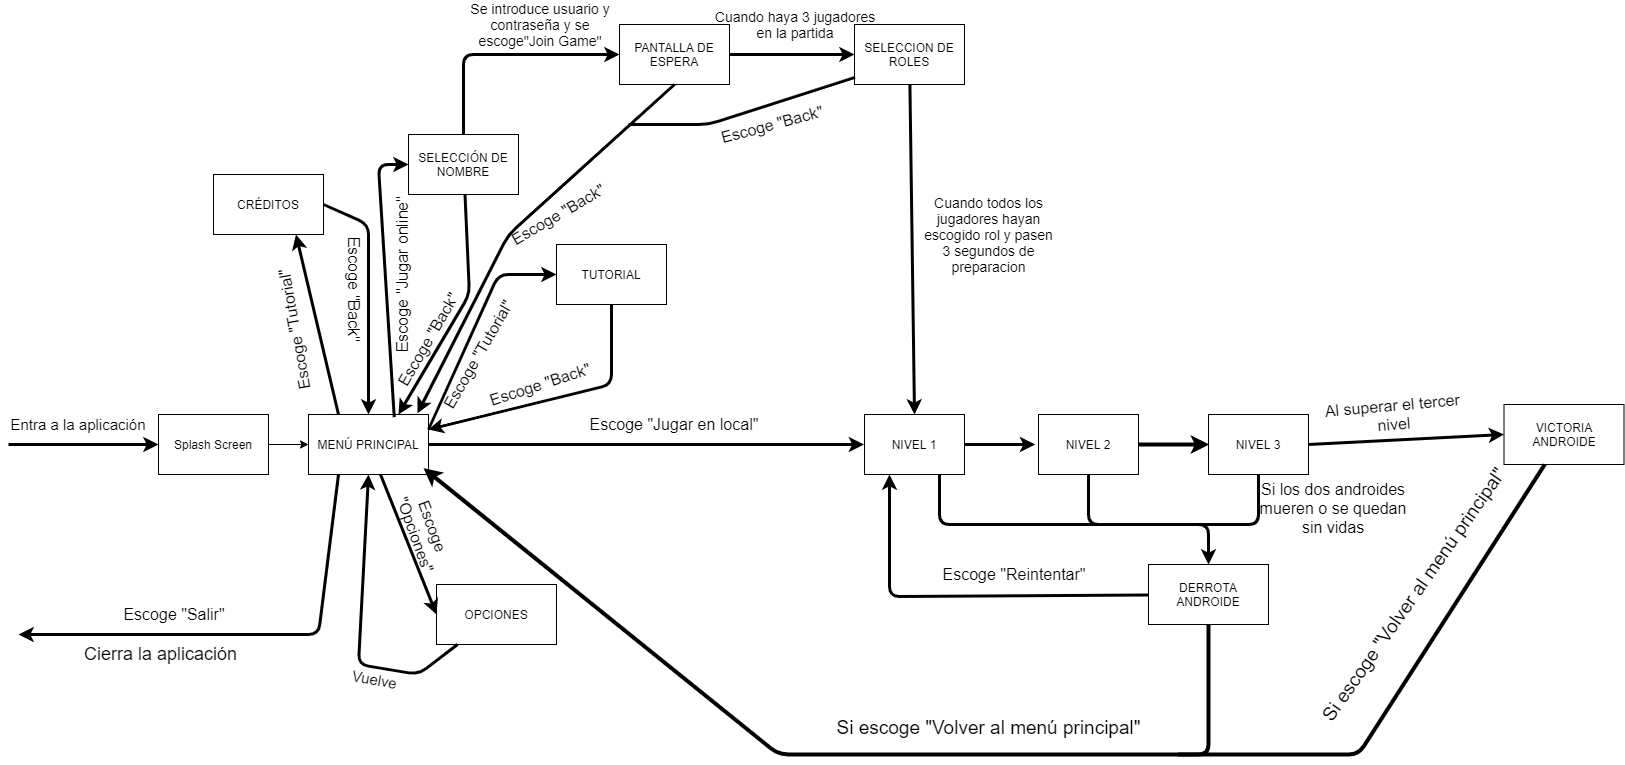

The diagram above was exported from draw.io. Its source (the exported page's mxGraphModel, read from the mxfile embedded in the PNG):
<mxGraphModel dx="2048" dy="625" grid="1" gridSize="10" guides="1" tooltips="1" connect="1" arrows="1" fold="1" page="1" pageScale="1" pageWidth="827" pageHeight="1169" math="0" shadow="0">
  <root>
    <mxCell id="0" />
    <mxCell id="1" parent="0" />
    <mxCell id="gk_9_PPHWFRLEavulNDe-1" value="MENÚ PRINCIPAL" style="rounded=0;whiteSpace=wrap;html=1;" parent="1" vertex="1">
      <mxGeometry x="210" y="490" width="120" height="60" as="geometry" />
    </mxCell>
    <mxCell id="gk_9_PPHWFRLEavulNDe-2" value="Splash Screen" style="rounded=0;whiteSpace=wrap;html=1;" parent="1" vertex="1">
      <mxGeometry x="60" y="490" width="110" height="60" as="geometry" />
    </mxCell>
    <mxCell id="gk_9_PPHWFRLEavulNDe-3" value="" style="endArrow=classic;html=1;entryX=0;entryY=0.5;entryDx=0;entryDy=0;strokeWidth=3;" parent="1" target="gk_9_PPHWFRLEavulNDe-2" edge="1">
      <mxGeometry width="50" height="50" relative="1" as="geometry">
        <mxPoint x="-90" y="520" as="sourcePoint" />
        <mxPoint x="110" y="570" as="targetPoint" />
      </mxGeometry>
    </mxCell>
    <mxCell id="gk_9_PPHWFRLEavulNDe-4" value="" style="endArrow=classic;html=1;entryX=0;entryY=0.5;entryDx=0;entryDy=0;" parent="1" source="gk_9_PPHWFRLEavulNDe-2" target="gk_9_PPHWFRLEavulNDe-1" edge="1">
      <mxGeometry width="50" height="50" relative="1" as="geometry">
        <mxPoint x="170" y="570" as="sourcePoint" />
        <mxPoint x="240.71067811865476" y="520" as="targetPoint" />
      </mxGeometry>
    </mxCell>
    <mxCell id="gk_9_PPHWFRLEavulNDe-5" value="OPCIONES" style="rounded=0;whiteSpace=wrap;html=1;" parent="1" vertex="1">
      <mxGeometry x="338" y="660" width="120" height="60" as="geometry" />
    </mxCell>
    <mxCell id="gk_9_PPHWFRLEavulNDe-9" value="" style="endArrow=classic;html=1;strokeWidth=3;entryX=0;entryY=0.5;entryDx=0;entryDy=0;" parent="1" source="gk_9_PPHWFRLEavulNDe-1" target="gk_9_PPHWFRLEavulNDe-5" edge="1">
      <mxGeometry width="50" height="50" relative="1" as="geometry">
        <mxPoint x="270" y="600" as="sourcePoint" />
        <mxPoint x="270" y="620.7106781186548" as="targetPoint" />
      </mxGeometry>
    </mxCell>
    <mxCell id="gk_9_PPHWFRLEavulNDe-11" value="&lt;font style=&quot;font-size: 16px&quot;&gt;Escoge &quot;Jugar en local&quot;&lt;/font&gt;" style="text;html=1;strokeColor=none;fillColor=none;align=center;verticalAlign=middle;whiteSpace=wrap;rounded=0;" parent="1" vertex="1">
      <mxGeometry x="460" y="480" width="232" height="40" as="geometry" />
    </mxCell>
    <mxCell id="gk_9_PPHWFRLEavulNDe-12" value="&lt;font style=&quot;font-size: 16px&quot;&gt;Escoge&lt;br&gt;&amp;nbsp;&quot;Opciones&quot;&lt;/font&gt;" style="text;html=1;strokeColor=none;fillColor=none;align=center;verticalAlign=middle;whiteSpace=wrap;rounded=0;rotation=70;" parent="1" vertex="1">
      <mxGeometry x="210" y="585" width="232" height="40" as="geometry" />
    </mxCell>
    <mxCell id="gk_9_PPHWFRLEavulNDe-13" value="" style="endArrow=classic;html=1;strokeWidth=3;entryX=0.5;entryY=1;entryDx=0;entryDy=0;" parent="1" source="gk_9_PPHWFRLEavulNDe-5" target="gk_9_PPHWFRLEavulNDe-1" edge="1">
      <mxGeometry width="50" height="50" relative="1" as="geometry">
        <mxPoint x="420" y="720" as="sourcePoint" />
        <mxPoint x="210" y="741" as="targetPoint" />
        <Array as="points">
          <mxPoint x="320" y="750" />
          <mxPoint x="260" y="740" />
        </Array>
      </mxGeometry>
    </mxCell>
    <mxCell id="gk_9_PPHWFRLEavulNDe-14" value="&lt;font style=&quot;font-size: 15px&quot;&gt;Vuelve&lt;/font&gt;" style="text;html=1;strokeColor=none;fillColor=none;align=center;verticalAlign=middle;whiteSpace=wrap;rounded=0;rotation=10;" parent="1" vertex="1">
      <mxGeometry x="210" y="730" width="133" height="50" as="geometry" />
    </mxCell>
    <mxCell id="gk_9_PPHWFRLEavulNDe-25" value="&lt;font style=&quot;font-size: 15px&quot;&gt;Entra a la aplicación&lt;/font&gt;" style="text;html=1;strokeColor=none;fillColor=none;align=center;verticalAlign=middle;whiteSpace=wrap;rounded=0;" parent="1" vertex="1">
      <mxGeometry x="-90" y="480" width="140" height="40" as="geometry" />
    </mxCell>
    <mxCell id="gk_9_PPHWFRLEavulNDe-26" value="" style="endArrow=classic;html=1;strokeWidth=3;exitX=0.25;exitY=1;exitDx=0;exitDy=0;" parent="1" source="gk_9_PPHWFRLEavulNDe-1" edge="1">
      <mxGeometry width="50" height="50" relative="1" as="geometry">
        <mxPoint x="270" y="600" as="sourcePoint" />
        <mxPoint x="-80" y="710" as="targetPoint" />
        <Array as="points">
          <mxPoint x="220" y="710" />
        </Array>
      </mxGeometry>
    </mxCell>
    <mxCell id="gk_9_PPHWFRLEavulNDe-27" value="&lt;font style=&quot;font-size: 16px&quot;&gt;Escoge &quot;Salir&quot;&lt;/font&gt;" style="text;html=1;strokeColor=none;fillColor=none;align=center;verticalAlign=middle;whiteSpace=wrap;rounded=0;" parent="1" vertex="1">
      <mxGeometry x="-40" y="670" width="232" height="40" as="geometry" />
    </mxCell>
    <mxCell id="gk_9_PPHWFRLEavulNDe-28" value="&lt;font style=&quot;font-size: 18px&quot;&gt;Cierra la aplicación&lt;/font&gt;" style="text;html=1;strokeColor=none;fillColor=none;align=center;verticalAlign=middle;whiteSpace=wrap;rounded=0;" parent="1" vertex="1">
      <mxGeometry x="-25" y="710" width="175" height="40" as="geometry" />
    </mxCell>
    <mxCell id="gk_9_PPHWFRLEavulNDe-41" value="" style="endArrow=classic;html=1;strokeWidth=3;entryX=0;entryY=0.5;entryDx=0;entryDy=0;exitX=1;exitY=0.5;exitDx=0;exitDy=0;" parent="1" source="gk_9_PPHWFRLEavulNDe-1" edge="1">
      <mxGeometry width="50" height="50" relative="1" as="geometry">
        <mxPoint x="870" y="540.4545454545455" as="sourcePoint" />
        <mxPoint x="765.5" y="520" as="targetPoint" />
      </mxGeometry>
    </mxCell>
    <mxCell id="gk_9_PPHWFRLEavulNDe-64" value="&lt;font style=&quot;font-size: 19px&quot;&gt;Si escoge &quot;Volver al menú principal&quot;&lt;/font&gt;" style="text;html=1;strokeColor=none;fillColor=none;align=center;verticalAlign=middle;whiteSpace=wrap;rounded=0;" parent="1" vertex="1">
      <mxGeometry x="724.5" y="780" width="331" height="46" as="geometry" />
    </mxCell>
    <mxCell id="m5a9ADl3pbeFoHz0pe6z-23" value="NIVEL 1" style="whiteSpace=wrap;html=1;align=center;verticalAlign=middle;container=1;recursiveResize=0;treeFolding=1;treeMoving=1;" parent="1" vertex="1">
      <mxGeometry x="766" y="490" width="100" height="60" as="geometry" />
    </mxCell>
    <mxCell id="m5a9ADl3pbeFoHz0pe6z-32" value="" style="endArrow=classic;html=1;strokeWidth=4;entryX=0.25;entryY=0;entryDx=0;entryDy=0;exitX=0.5;exitY=1;exitDx=0;exitDy=0;" parent="1" source="lOBrWP4fdW-3y6-RGC2X-11" target="gk_9_PPHWFRLEavulNDe-12" edge="1">
      <mxGeometry width="50" height="50" relative="1" as="geometry">
        <mxPoint x="1110" y="710" as="sourcePoint" />
        <mxPoint x="640" y="820" as="targetPoint" />
        <Array as="points">
          <mxPoint x="1110" y="830" />
          <mxPoint x="680" y="830" />
        </Array>
      </mxGeometry>
    </mxCell>
    <mxCell id="m5a9ADl3pbeFoHz0pe6z-35" value="VICTORIA ANDROIDE" style="rounded=0;whiteSpace=wrap;html=1;" parent="1" vertex="1">
      <mxGeometry x="1405.5" y="480" width="120" height="60" as="geometry" />
    </mxCell>
    <mxCell id="m5a9ADl3pbeFoHz0pe6z-38" value="" style="endArrow=none;html=1;strokeWidth=4;" parent="1" source="m5a9ADl3pbeFoHz0pe6z-35" edge="1">
      <mxGeometry width="50" height="50" relative="1" as="geometry">
        <mxPoint x="1260" y="475" as="sourcePoint" />
        <mxPoint x="1080" y="830" as="targetPoint" />
        <Array as="points">
          <mxPoint x="1260" y="830" />
        </Array>
      </mxGeometry>
    </mxCell>
    <mxCell id="m5a9ADl3pbeFoHz0pe6z-44" value="&lt;font style=&quot;font-size: 19px&quot;&gt;Si escoge &quot;Volver al menú principal&quot;&lt;/font&gt;" style="text;html=1;strokeColor=none;fillColor=none;align=center;verticalAlign=middle;whiteSpace=wrap;rounded=0;rotation=-55;" parent="1" vertex="1">
      <mxGeometry x="1150" y="647" width="331" height="46" as="geometry" />
    </mxCell>
    <mxCell id="lOBrWP4fdW-3y6-RGC2X-2" value="" style="endArrow=classic;html=1;exitX=0.25;exitY=0;exitDx=0;exitDy=0;strokeWidth=3;entryX=0.75;entryY=1;entryDx=0;entryDy=0;" parent="1" source="gk_9_PPHWFRLEavulNDe-1" target="lOBrWP4fdW-3y6-RGC2X-3" edge="1">
      <mxGeometry width="50" height="50" relative="1" as="geometry">
        <mxPoint x="270" y="469.28932188134524" as="sourcePoint" />
        <mxPoint x="170" y="320" as="targetPoint" />
      </mxGeometry>
    </mxCell>
    <mxCell id="lOBrWP4fdW-3y6-RGC2X-3" value="CRÉDITOS" style="rounded=0;whiteSpace=wrap;html=1;" parent="1" vertex="1">
      <mxGeometry x="115" y="250" width="110" height="60" as="geometry" />
    </mxCell>
    <mxCell id="lOBrWP4fdW-3y6-RGC2X-4" value="" style="endArrow=classic;html=1;strokeWidth=3;entryX=0.5;entryY=0;entryDx=0;entryDy=0;exitX=1;exitY=0.5;exitDx=0;exitDy=0;" parent="1" source="lOBrWP4fdW-3y6-RGC2X-3" target="gk_9_PPHWFRLEavulNDe-1" edge="1">
      <mxGeometry width="50" height="50" relative="1" as="geometry">
        <mxPoint x="225" y="330" as="sourcePoint" />
        <mxPoint x="290" y="400" as="targetPoint" />
        <Array as="points">
          <mxPoint x="270" y="300" />
        </Array>
      </mxGeometry>
    </mxCell>
    <mxCell id="lOBrWP4fdW-3y6-RGC2X-5" value="SELECCIÓN DE NOMBRE" style="rounded=0;whiteSpace=wrap;html=1;" parent="1" vertex="1">
      <mxGeometry x="310" y="210" width="110" height="60" as="geometry" />
    </mxCell>
    <mxCell id="lOBrWP4fdW-3y6-RGC2X-6" value="" style="endArrow=classic;html=1;strokeWidth=3;exitX=0;exitY=0.25;exitDx=0;exitDy=0;entryX=0;entryY=0.5;entryDx=0;entryDy=0;" parent="1" source="gk_9_PPHWFRLEavulNDe-12" target="lOBrWP4fdW-3y6-RGC2X-5" edge="1">
      <mxGeometry width="50" height="50" relative="1" as="geometry">
        <mxPoint x="270" y="469.28932188134524" as="sourcePoint" />
        <mxPoint x="270" y="419.28932188134524" as="targetPoint" />
        <Array as="points">
          <mxPoint x="280" y="240" />
        </Array>
      </mxGeometry>
    </mxCell>
    <mxCell id="lOBrWP4fdW-3y6-RGC2X-7" value="" style="endArrow=classic;html=1;strokeWidth=3;entryX=0.75;entryY=0;entryDx=0;entryDy=0;" parent="1" source="lOBrWP4fdW-3y6-RGC2X-5" target="gk_9_PPHWFRLEavulNDe-1" edge="1">
      <mxGeometry width="50" height="50" relative="1" as="geometry">
        <mxPoint x="425" y="370" as="sourcePoint" />
        <mxPoint x="425" y="390.71067811865476" as="targetPoint" />
        <Array as="points">
          <mxPoint x="371" y="370" />
        </Array>
      </mxGeometry>
    </mxCell>
    <mxCell id="lOBrWP4fdW-3y6-RGC2X-8" value="" style="endArrow=classic;html=1;strokeWidth=3;" parent="1" source="m5a9ADl3pbeFoHz0pe6z-23" edge="1">
      <mxGeometry width="50" height="50" relative="1" as="geometry">
        <mxPoint x="866" y="570" as="sourcePoint" />
        <mxPoint x="936.7106781186548" y="520" as="targetPoint" />
      </mxGeometry>
    </mxCell>
    <mxCell id="lOBrWP4fdW-3y6-RGC2X-10" value="NIVEL 2" style="whiteSpace=wrap;html=1;align=center;verticalAlign=middle;container=1;recursiveResize=0;treeFolding=1;treeMoving=1;" parent="1" vertex="1">
      <mxGeometry x="940" y="490" width="100" height="60" as="geometry" />
    </mxCell>
    <mxCell id="lOBrWP4fdW-3y6-RGC2X-11" value="DERROTA ANDROIDE" style="rounded=0;whiteSpace=wrap;html=1;" parent="1" vertex="1">
      <mxGeometry x="1050" y="640" width="120" height="60" as="geometry" />
    </mxCell>
    <mxCell id="lOBrWP4fdW-3y6-RGC2X-14" value="" style="endArrow=classic;html=1;strokeWidth=3;entryX=0.5;entryY=0;entryDx=0;entryDy=0;" parent="1" source="lOBrWP4fdW-3y6-RGC2X-10" target="lOBrWP4fdW-3y6-RGC2X-11" edge="1">
      <mxGeometry width="50" height="50" relative="1" as="geometry">
        <mxPoint x="990" y="600" as="sourcePoint" />
        <mxPoint x="1130" y="630" as="targetPoint" />
        <Array as="points">
          <mxPoint x="990" y="600" />
          <mxPoint x="1110" y="600" />
        </Array>
      </mxGeometry>
    </mxCell>
    <mxCell id="lOBrWP4fdW-3y6-RGC2X-16" value="" style="endArrow=none;html=1;strokeWidth=3;exitX=0.75;exitY=1;exitDx=0;exitDy=0;" parent="1" source="m5a9ADl3pbeFoHz0pe6z-23" edge="1">
      <mxGeometry width="50" height="50" relative="1" as="geometry">
        <mxPoint x="816" y="600" as="sourcePoint" />
        <mxPoint x="1020" y="600" as="targetPoint" />
        <Array as="points">
          <mxPoint x="841" y="600" />
        </Array>
      </mxGeometry>
    </mxCell>
    <mxCell id="lOBrWP4fdW-3y6-RGC2X-17" value="" style="endArrow=classic;html=1;strokeWidth=3;entryX=0.25;entryY=1;entryDx=0;entryDy=0;" parent="1" source="lOBrWP4fdW-3y6-RGC2X-11" target="m5a9ADl3pbeFoHz0pe6z-23" edge="1">
      <mxGeometry width="50" height="50" relative="1" as="geometry">
        <mxPoint x="979.2893218813452" y="720" as="sourcePoint" />
        <mxPoint x="730" y="630" as="targetPoint" />
        <Array as="points">
          <mxPoint x="791" y="672" />
        </Array>
      </mxGeometry>
    </mxCell>
    <mxCell id="lOBrWP4fdW-3y6-RGC2X-18" value="TUTORIAL" style="rounded=0;whiteSpace=wrap;html=1;" parent="1" vertex="1">
      <mxGeometry x="458" y="320" width="110" height="60" as="geometry" />
    </mxCell>
    <mxCell id="lOBrWP4fdW-3y6-RGC2X-22" value="" style="endArrow=classic;html=1;strokeWidth=3;exitX=1;exitY=0.25;exitDx=0;exitDy=0;entryX=0;entryY=0.5;entryDx=0;entryDy=0;" parent="1" source="gk_9_PPHWFRLEavulNDe-1" target="lOBrWP4fdW-3y6-RGC2X-18" edge="1">
      <mxGeometry width="50" height="50" relative="1" as="geometry">
        <mxPoint x="370" y="500" as="sourcePoint" />
        <mxPoint x="420" y="450" as="targetPoint" />
        <Array as="points">
          <mxPoint x="400" y="350" />
        </Array>
      </mxGeometry>
    </mxCell>
    <mxCell id="lOBrWP4fdW-3y6-RGC2X-23" value="" style="endArrow=classic;html=1;strokeWidth=3;entryX=1;entryY=0.25;entryDx=0;entryDy=0;" parent="1" source="lOBrWP4fdW-3y6-RGC2X-18" target="gk_9_PPHWFRLEavulNDe-1" edge="1">
      <mxGeometry width="50" height="50" relative="1" as="geometry">
        <mxPoint x="513" y="430" as="sourcePoint" />
        <mxPoint x="513" y="450.71067811865476" as="targetPoint" />
        <Array as="points">
          <mxPoint x="513" y="460" />
        </Array>
      </mxGeometry>
    </mxCell>
    <mxCell id="lOBrWP4fdW-3y6-RGC2X-24" value="&lt;font style=&quot;font-size: 16px&quot;&gt;Escoge &quot;Reintentar&quot;&lt;/font&gt;" style="text;html=1;strokeColor=none;fillColor=none;align=center;verticalAlign=middle;whiteSpace=wrap;rounded=0;" parent="1" vertex="1">
      <mxGeometry x="800" y="630" width="232" height="40" as="geometry" />
    </mxCell>
    <mxCell id="lOBrWP4fdW-3y6-RGC2X-26" value="&lt;font style=&quot;font-size: 16px&quot;&gt;Si los dos androides mueren o se quedan sin vidas&lt;/font&gt;" style="text;html=1;strokeColor=none;fillColor=none;align=center;verticalAlign=middle;whiteSpace=wrap;rounded=0;" parent="1" vertex="1">
      <mxGeometry x="1150" y="564.41" width="170" height="40" as="geometry" />
    </mxCell>
    <mxCell id="lOBrWP4fdW-3y6-RGC2X-27" value="&lt;font style=&quot;font-size: 16px&quot;&gt;Al superar el tercer nivel&lt;/font&gt;" style="text;html=1;strokeColor=none;fillColor=none;align=center;verticalAlign=middle;whiteSpace=wrap;rounded=0;rotation=-5;" parent="1" vertex="1">
      <mxGeometry x="1210" y="470" width="170" height="40" as="geometry" />
    </mxCell>
    <mxCell id="lOBrWP4fdW-3y6-RGC2X-28" value="&lt;font style=&quot;font-size: 16px&quot;&gt;Escoge &quot;Jugar online&quot;&lt;/font&gt;" style="text;html=1;strokeColor=none;fillColor=none;align=center;verticalAlign=middle;whiteSpace=wrap;rounded=0;rotation=-90;" parent="1" vertex="1">
      <mxGeometry x="188" y="330" width="232" height="40" as="geometry" />
    </mxCell>
    <mxCell id="vyNk6jaxZB584K27um4C-1" value="PANTALLA DE ESPERA" style="rounded=0;whiteSpace=wrap;html=1;" parent="1" vertex="1">
      <mxGeometry x="521" y="100" width="110" height="60" as="geometry" />
    </mxCell>
    <mxCell id="vyNk6jaxZB584K27um4C-2" value="&lt;font style=&quot;font-size: 16px&quot;&gt;Escoge &quot;Back&quot;&lt;/font&gt;" style="text;html=1;strokeColor=none;fillColor=none;align=center;verticalAlign=middle;whiteSpace=wrap;rounded=0;rotation=-60;" parent="1" vertex="1">
      <mxGeometry x="214" y="395" width="232" height="40" as="geometry" />
    </mxCell>
    <mxCell id="vyNk6jaxZB584K27um4C-3" value="" style="endArrow=classic;html=1;entryX=0;entryY=0.5;entryDx=0;entryDy=0;strokeWidth=3;" parent="1" source="lOBrWP4fdW-3y6-RGC2X-5" target="vyNk6jaxZB584K27um4C-1" edge="1">
      <mxGeometry width="50" height="50" relative="1" as="geometry">
        <mxPoint x="365" y="189.28932188134524" as="sourcePoint" />
        <mxPoint x="365" y="139.28932188134524" as="targetPoint" />
        <Array as="points">
          <mxPoint x="365" y="130" />
        </Array>
      </mxGeometry>
    </mxCell>
    <mxCell id="vyNk6jaxZB584K27um4C-4" value="&lt;span style=&quot;font-size: 14px&quot;&gt;Se introduce usuario y contraseña y se escoge&quot;Join Game&quot;&lt;/span&gt;" style="text;html=1;strokeColor=none;fillColor=none;align=center;verticalAlign=middle;whiteSpace=wrap;rounded=0;" parent="1" vertex="1">
      <mxGeometry x="357" y="80" width="170" height="40" as="geometry" />
    </mxCell>
    <mxCell id="vyNk6jaxZB584K27um4C-6" value="&lt;font style=&quot;font-size: 16px&quot;&gt;Escoge &quot;Back&quot;&lt;/font&gt;" style="text;html=1;strokeColor=none;fillColor=none;align=center;verticalAlign=middle;whiteSpace=wrap;rounded=0;rotation=-30;" parent="1" vertex="1">
      <mxGeometry x="344" y="270" width="232" height="40" as="geometry" />
    </mxCell>
    <mxCell id="vyNk6jaxZB584K27um4C-7" value="SELECCION DE ROLES" style="rounded=0;whiteSpace=wrap;html=1;" parent="1" vertex="1">
      <mxGeometry x="756" y="100" width="110" height="60" as="geometry" />
    </mxCell>
    <mxCell id="vyNk6jaxZB584K27um4C-8" value="" style="endArrow=classic;html=1;strokeWidth=3;entryX=0.5;entryY=0;entryDx=0;entryDy=0;" parent="1" source="vyNk6jaxZB584K27um4C-7" target="m5a9ADl3pbeFoHz0pe6z-23" edge="1">
      <mxGeometry width="50" height="50" relative="1" as="geometry">
        <mxPoint x="811" y="210" as="sourcePoint" />
        <mxPoint x="811" y="230.71067811865476" as="targetPoint" />
      </mxGeometry>
    </mxCell>
    <mxCell id="vyNk6jaxZB584K27um4C-9" value="" style="endArrow=classic;html=1;strokeWidth=3;entryX=0;entryY=0.5;entryDx=0;entryDy=0;" parent="1" source="vyNk6jaxZB584K27um4C-1" target="vyNk6jaxZB584K27um4C-7" edge="1">
      <mxGeometry width="50" height="50" relative="1" as="geometry">
        <mxPoint x="631" y="180" as="sourcePoint" />
        <mxPoint x="701.7106781186548" y="130" as="targetPoint" />
      </mxGeometry>
    </mxCell>
    <mxCell id="vyNk6jaxZB584K27um4C-12" value="&lt;font style=&quot;font-size: 16px&quot;&gt;Escoge &quot;Back&quot;&lt;/font&gt;" style="text;html=1;strokeColor=none;fillColor=none;align=center;verticalAlign=middle;whiteSpace=wrap;rounded=0;rotation=-15;" parent="1" vertex="1">
      <mxGeometry x="558" y="180" width="232" height="40" as="geometry" />
    </mxCell>
    <mxCell id="vyNk6jaxZB584K27um4C-13" value="&lt;span style=&quot;font-size: 14px&quot;&gt;Cuando haya 3 jugadores en la partida&lt;/span&gt;" style="text;html=1;strokeColor=none;fillColor=none;align=center;verticalAlign=middle;whiteSpace=wrap;rounded=0;" parent="1" vertex="1">
      <mxGeometry x="612" y="80" width="170" height="40" as="geometry" />
    </mxCell>
    <mxCell id="vyNk6jaxZB584K27um4C-14" value="&lt;font style=&quot;font-size: 14px&quot;&gt;Cuando todos los jugadores hayan escogido rol y pasen 3 segundos de preparacion&lt;/font&gt;" style="text;html=1;strokeColor=none;fillColor=none;align=center;verticalAlign=middle;whiteSpace=wrap;rounded=0;" parent="1" vertex="1">
      <mxGeometry x="823.5" y="270" width="133" height="80" as="geometry" />
    </mxCell>
    <mxCell id="vyNk6jaxZB584K27um4C-15" value="&lt;font style=&quot;font-size: 16px&quot;&gt;Escoge &quot;Tutorial&quot;&lt;/font&gt;" style="text;html=1;strokeColor=none;fillColor=none;align=center;verticalAlign=middle;whiteSpace=wrap;rounded=0;rotation=-60;" parent="1" vertex="1">
      <mxGeometry x="264" y="410" width="232" height="40" as="geometry" />
    </mxCell>
    <mxCell id="vyNk6jaxZB584K27um4C-16" value="&lt;font style=&quot;font-size: 16px&quot;&gt;Escoge &quot;Back&quot;&lt;/font&gt;" style="text;html=1;strokeColor=none;fillColor=none;align=center;verticalAlign=middle;whiteSpace=wrap;rounded=0;rotation=-18;" parent="1" vertex="1">
      <mxGeometry x="326" y="440" width="232" height="40" as="geometry" />
    </mxCell>
    <mxCell id="vyNk6jaxZB584K27um4C-17" value="&lt;font style=&quot;font-size: 16px&quot;&gt;Escoge &quot;Tutorial&quot;&lt;/font&gt;" style="text;html=1;strokeColor=none;fillColor=none;align=center;verticalAlign=middle;whiteSpace=wrap;rounded=0;rotation=-100;" parent="1" vertex="1">
      <mxGeometry x="80" y="385" width="232" height="40" as="geometry" />
    </mxCell>
    <mxCell id="vyNk6jaxZB584K27um4C-18" value="&lt;font style=&quot;font-size: 16px&quot;&gt;Escoge &quot;Back&quot;&lt;/font&gt;" style="text;html=1;strokeColor=none;fillColor=none;align=center;verticalAlign=middle;whiteSpace=wrap;rounded=0;rotation=90;" parent="1" vertex="1">
      <mxGeometry x="140" y="345" width="232" height="40" as="geometry" />
    </mxCell>
    <mxCell id="qwzbOyStJbGk5k4TL4Mj-1" value="" style="endArrow=classic;html=1;strokeColor=#000000;fontSize=45;exitX=0.5;exitY=1;exitDx=0;exitDy=0;entryX=0.908;entryY=-0.02;entryDx=0;entryDy=0;entryPerimeter=0;strokeWidth=3;" parent="1" source="vyNk6jaxZB584K27um4C-1" target="gk_9_PPHWFRLEavulNDe-1" edge="1">
      <mxGeometry width="50" height="50" relative="1" as="geometry">
        <mxPoint x="580" y="240" as="sourcePoint" />
        <mxPoint x="630" y="190" as="targetPoint" />
        <Array as="points">
          <mxPoint x="410" y="310" />
        </Array>
      </mxGeometry>
    </mxCell>
    <mxCell id="qwzbOyStJbGk5k4TL4Mj-2" value="" style="endArrow=none;html=1;strokeColor=#000000;strokeWidth=3;fontSize=45;entryX=0.006;entryY=0.881;entryDx=0;entryDy=0;entryPerimeter=0;" parent="1" target="vyNk6jaxZB584K27um4C-7" edge="1">
      <mxGeometry width="50" height="50" relative="1" as="geometry">
        <mxPoint x="530" y="200" as="sourcePoint" />
        <mxPoint x="760" y="190" as="targetPoint" />
        <Array as="points">
          <mxPoint x="610" y="200" />
        </Array>
      </mxGeometry>
    </mxCell>
    <mxCell id="WmGEoHBPoepRfwBALqj9-1" value="" style="endArrow=classic;html=1;strokeWidth=4;" edge="1" parent="1" source="lOBrWP4fdW-3y6-RGC2X-10">
      <mxGeometry width="50" height="50" relative="1" as="geometry">
        <mxPoint x="1040" y="570" as="sourcePoint" />
        <mxPoint x="1110.7106781186549" y="520" as="targetPoint" />
      </mxGeometry>
    </mxCell>
    <mxCell id="WmGEoHBPoepRfwBALqj9-2" value="NIVEL 3" style="whiteSpace=wrap;html=1;align=center;verticalAlign=middle;container=1;recursiveResize=0;treeFolding=1;treeMoving=1;" vertex="1" parent="1">
      <mxGeometry x="1110" y="490" width="100" height="60" as="geometry" />
    </mxCell>
    <mxCell id="WmGEoHBPoepRfwBALqj9-4" value="" style="endArrow=none;html=1;strokeWidth=3;entryX=0.5;entryY=1;entryDx=0;entryDy=0;" edge="1" parent="1" target="WmGEoHBPoepRfwBALqj9-2">
      <mxGeometry width="50" height="50" relative="1" as="geometry">
        <mxPoint x="1100" y="600" as="sourcePoint" />
        <mxPoint x="1200" y="580" as="targetPoint" />
        <Array as="points">
          <mxPoint x="1160" y="600" />
        </Array>
      </mxGeometry>
    </mxCell>
    <mxCell id="WmGEoHBPoepRfwBALqj9-5" value="" style="endArrow=classic;html=1;strokeWidth=3;exitX=1;exitY=0.5;exitDx=0;exitDy=0;entryX=0;entryY=0.5;entryDx=0;entryDy=0;" edge="1" parent="1" source="WmGEoHBPoepRfwBALqj9-2" target="m5a9ADl3pbeFoHz0pe6z-35">
      <mxGeometry width="50" height="50" relative="1" as="geometry">
        <mxPoint x="1260" y="550" as="sourcePoint" />
        <mxPoint x="1310" y="500" as="targetPoint" />
      </mxGeometry>
    </mxCell>
  </root>
</mxGraphModel>